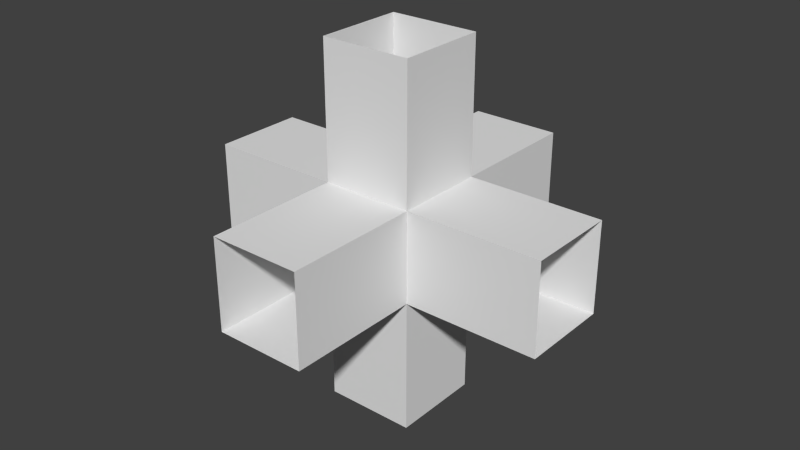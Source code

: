 # Source: wireShine.blend  (saved by Blender 2.66.1; exported with 4.5.12 LTS)
import bpy
from mathutils import Matrix  # noqa: F401  (used for matrix-valued properties, if any)

bpy.ops.wm.read_factory_settings(use_empty=True)
scene = bpy.context.scene
scene.name = 'Scene'

# ---- collections
col_collection_1 = bpy.data.collections.new('Collection 1'); scene.collection.children.link(col_collection_1)

# ---- world
world_world = bpy.data.worlds.new('World'); scene.world = world_world
world_world.color = (0.05088, 0.05088, 0.05088)
world_world.use_sun_shadow = False
world_world.sun_shadow_jitter_overblur = 0.0
world_world.cycles.sampling_method = 'MANUAL'
world_world.cycles.sample_map_resolution = 256

# ---- meshes
me_down = bpy.data.meshes.new('down')
me_down.from_pydata([(0.125, 0.125, 0.495), (0.125, -0.125, 0.495), (0.125, -0.125, 0.1243), (0.125, 0.125, 0.1243), (-0.125, 0.125, 0.495), (-0.125, -0.125, 0.495), (-0.125, -0.125, 0.1243), (-0.125, 0.125, 0.1243), (-0.125, -0.125, 0.3097), (1.49e-08, 0.125, 0.495), (0.125, 3.725e-08, 0.3097), (0.125, 0.125, 0.3097), (0.125, 4.47e-08, 0.495), (-0.125, 0.125, 0.3097), (0.125, 2.235e-08, 0.1243), (5.96e-08, -0.125, 0.495), (0.125, -0.125, 0.3097), (0.0, 0.125, 0.1243), (-0.125, 2.235e-08, 0.495), (1.49e-08, -0.125, 0.1243), (7.451e-09, 0.125, 0.3097), (3.725e-08, -0.125, 0.3097), (-0.125, 1.49e-08, 0.3097), (-0.125, 7.451e-09, 0.1243)], [], [(10, 14, 3, 11), (8, 21, 15, 5), (22, 13, 7, 23), (21, 16, 1, 15), (11, 20, 9, 0), (12, 10, 11, 0), (19, 2, 16, 21), (17, 7, 13, 20), (16, 2, 14, 10), (3, 17, 20, 11), (20, 13, 4, 9), (5, 18, 22, 8), (8, 22, 23, 6), (1, 16, 10, 12), (18, 4, 13, 22), (6, 19, 21, 8)])
_uv = me_down.uv_layers.new(name='UVMap')
_uv.uv.foreach_set('vector', [0.2188, 0.4688, 0.2188, 0.375, 0.2812, 0.375, 0.2812, 0.4688, 0.2812, 0.4688, 0.3438, 0.4688, 0.3438, 0.5625, 0.2812, 0.5625, 0.09375, 0.4688, 0.03125, 0.4688, 0.03125, 0.375, 0.09375, 0.375, 0.3438, 0.4688, 0.4062, 0.4688, 0.4062, 0.5625, 0.3438, 0.5625, 0.5312, 0.4688, 0.4688, 0.4688, 0.4688, 0.375, 0.5312, 0.375, 0.2188, 0.5625, 0.2188, 0.4688, 0.2812, 0.4688, 0.2812, 0.5625, 0.3438, 0.375, 0.4062, 0.375, 0.4062, 0.4688, 0.3438, 0.4688, 0.4688, 0.5625, 0.4062, 0.5625, 0.4062, 0.4688, 0.4688, 0.4688, 0.1562, 0.4688, 0.1562, 0.375, 0.2188, 0.375, 0.2188, 0.4688, 0.5312, 0.5625, 0.4688, 0.5625, 0.4688, 0.4688, 0.5312, 0.4688, 0.4688, 0.4688, 0.4062, 0.4688, 0.4062, 0.375, 0.4688, 0.375, 0.1562, 0.5625, 0.09375, 0.5625, 0.09375, 0.4688, 0.1562, 0.4688, 0.1562, 0.4688, 0.09375, 0.4688, 0.09375, 0.375, 0.1562, 0.375, 0.1562, 0.5625, 0.1562, 0.4688, 0.2188, 0.4688, 0.2188, 0.5625, 0.09375, 0.5625, 0.03125, 0.5625, 0.03125, 0.4688, 0.09375, 0.4688, 0.2812, 0.375, 0.3438, 0.375, 0.3438, 0.4688, 0.2812, 0.4688])
me_down.use_remesh_preserve_volume = False
me_down.use_remesh_preserve_attributes = False
me_down.use_mirror_vertex_groups = False
me_down.update()
me_up = bpy.data.meshes.new('up')
me_up.from_pydata([(0.125, 0.125, 0.495), (0.125, -0.125, 0.495), (0.125, -0.125, 0.1257), (0.125, 0.125, 0.1257), (-0.125, 0.125, 0.495), (-0.125, -0.125, 0.495), (-0.125, -0.125, 0.1257), (-0.125, 0.125, 0.1257), (0.125, 0.125, 0.3104), (1.49e-08, 0.125, 0.495), (-0.125, 0.125, 0.3104), (0.125, 7.451e-09, 0.1257), (0.125, 2.98e-08, 0.495), (0.0, 0.125, 0.1257), (-0.125, 0.0, 0.1257), (0.125, -0.125, 0.3104), (3.725e-08, -0.125, 0.3104), (7.451e-09, 0.125, 0.3104), (5.96e-08, -0.125, 0.495), (1.49e-08, -0.125, 0.1257), (-0.125, -0.125, 0.3104), (-0.125, 0.0, 0.3104), (0.125, 2.235e-08, 0.3104), (-0.125, 7.451e-09, 0.495)], [], [(15, 1, 18, 16), (20, 5, 23, 21), (2, 15, 16, 19), (10, 17, 13, 7), (22, 11, 3, 8), (21, 23, 4, 10), (4, 9, 17, 10), (17, 8, 3, 13), (15, 2, 11, 22), (12, 22, 8, 0), (19, 16, 20, 6), (9, 0, 8, 17), (1, 15, 22, 12), (14, 21, 10, 7), (6, 20, 21, 14), (16, 18, 5, 20)])
_uv = me_up.uv_layers.new(name='UVMap')
_uv.uv.foreach_set('vector', [0.4062, 0.4688, 0.4062, 0.5625, 0.3438, 0.5625, 0.3438, 0.4688, 0.1562, 0.4688, 0.1562, 0.5625, 0.09375, 0.5625, 0.09375, 0.4688, 0.4062, 0.375, 0.4062, 0.4688, 0.3438, 0.4688, 0.3438, 0.375, 0.4062, 0.4688, 0.4688, 0.4688, 0.4688, 0.5625, 0.4062, 0.5625, 0.2188, 0.4688, 0.2188, 0.375, 0.2812, 0.375, 0.2812, 0.4688, 0.09375, 0.4688, 0.09375, 0.5625, 0.03125, 0.5625, 0.03125, 0.4688, 0.4062, 0.375, 0.4688, 0.375, 0.4688, 0.4688, 0.4062, 0.4688, 0.4688, 0.4688, 0.5312, 0.4688, 0.5312, 0.5625, 0.4688, 0.5625, 0.1562, 0.4688, 0.1562, 0.375, 0.2188, 0.375, 0.2188, 0.4688, 0.2188, 0.5625, 0.2188, 0.4688, 0.2812, 0.4688, 0.2812, 0.5625, 0.3438, 0.375, 0.3438, 0.4688, 0.2812, 0.4688, 0.2812, 0.375, 0.4688, 0.375, 0.5312, 0.375, 0.5312, 0.4688, 0.4688, 0.4688, 0.1562, 0.5625, 0.1562, 0.4688, 0.2188, 0.4688, 0.2188, 0.5625, 0.09375, 0.375, 0.09375, 0.4688, 0.03125, 0.4688, 0.03125, 0.375, 0.1562, 0.375, 0.1562, 0.4688, 0.09375, 0.4688, 0.09375, 0.375, 0.3438, 0.4688, 0.3438, 0.5625, 0.2812, 0.5625, 0.2812, 0.4688])
me_up.use_remesh_preserve_volume = False
me_up.use_remesh_preserve_attributes = False
me_up.use_mirror_vertex_groups = False
me_up.update()
me_west = bpy.data.meshes.new('west')
me_west.from_pydata([(0.495, 0.125, -0.1243), (0.495, -0.125, -0.1243), (0.125, -0.125, -0.1243), (0.125, 0.125, -0.1243), (0.495, 0.125, 0.1257), (0.495, -0.125, 0.1257), (0.125, -0.125, 0.1257), (0.125, 0.125, 0.1257), (0.125, -2.235e-08, 0.1257), (0.31, -0.125, -0.1243), (0.125, -0.125, 0.0007072), (0.31, 0.0, -0.1243), (0.31, -0.125, 0.1257), (0.495, 0.125, 0.0007072), (0.31, 7.451e-09, 0.1257), (0.31, 0.125, 0.0007072), (0.495, 2.98e-08, -0.1243), (0.495, -0.125, 0.0007072), (0.31, -0.125, 0.0007072), (0.31, 0.125, 0.1257), (0.495, 2.98e-08, 0.1257), (0.31, 0.125, -0.1243), (0.125, -2.98e-08, -0.1243), (0.125, 0.125, 0.0007072)], [], [(9, 18, 10, 2), (16, 1, 9, 11), (1, 17, 18, 9), (18, 12, 6, 10), (17, 5, 12, 18), (13, 0, 21, 15), (19, 15, 23, 7), (4, 13, 15, 19), (12, 5, 20, 14), (0, 16, 11, 21), (15, 21, 3, 23), (8, 14, 19, 7), (14, 20, 4, 19), (21, 11, 22, 3), (11, 9, 2, 22), (6, 12, 14, 8)])
_uv = me_west.uv_layers.new(name='UVMap')
_uv.uv.foreach_set('vector', [0.4062, 0.4688, 0.3438, 0.4688, 0.3438, 0.375, 0.4062, 0.375, 0.2188, 0.5625, 0.1562, 0.5625, 0.1562, 0.4688, 0.2188, 0.4688, 0.4062, 0.5625, 0.3438, 0.5625, 0.3438, 0.4688, 0.4062, 0.4688, 0.3438, 0.4688, 0.2812, 0.4688, 0.2812, 0.375, 0.3438, 0.375, 0.3438, 0.5625, 0.2812, 0.5625, 0.2812, 0.4688, 0.3438, 0.4688, 0.4688, 0.375, 0.5312, 0.375, 0.5312, 0.4688, 0.4688, 0.4688, 0.4062, 0.4688, 0.4688, 0.4688, 0.4688, 0.5625, 0.4062, 0.5625, 0.4062, 0.375, 0.4688, 0.375, 0.4688, 0.4688, 0.4062, 0.4688, 0.1562, 0.4688, 0.1562, 0.5625, 0.09375, 0.5625, 0.09375, 0.4688, 0.2812, 0.5625, 0.2188, 0.5625, 0.2188, 0.4688, 0.2812, 0.4688, 0.4688, 0.4688, 0.5312, 0.4688, 0.5312, 0.5625, 0.4688, 0.5625, 0.09375, 0.375, 0.09375, 0.4688, 0.03125, 0.4688, 0.03125, 0.375, 0.09375, 0.4688, 0.09375, 0.5625, 0.03125, 0.5625, 0.03125, 0.4688, 0.2812, 0.4688, 0.2188, 0.4688, 0.2188, 0.375, 0.2812, 0.375, 0.2188, 0.4688, 0.1562, 0.4688, 0.1562, 0.375, 0.2188, 0.375, 0.1562, 0.375, 0.1562, 0.4688, 0.09375, 0.4688, 0.09375, 0.375])
me_west.use_remesh_preserve_volume = False
me_west.use_remesh_preserve_attributes = False
me_west.use_mirror_vertex_groups = False
me_west.update()
me_east = bpy.data.meshes.new('east')
me_east.from_pydata([(-0.495, -0.125, -0.1243), (-0.495, 0.125, -0.1243), (-0.125, 0.125, -0.1243), (-0.125, -0.125, -0.1243), (-0.495, -0.125, 0.1257), (-0.495, 0.125, 0.1257), (-0.125, 0.125, 0.1257), (-0.125, -0.125, 0.1257), (-0.31, -0.125, -0.1243), (-0.125, 0.125, 0.0007072), (-0.31, -0.125, 0.1257), (-0.31, 0.125, 0.1257), (-0.495, -0.125, 0.000703), (-0.125, -2.98e-08, -0.1243), (-0.125, -0.125, 0.0007072), (-0.495, -2.98e-08, -0.1243), (-0.495, 0.125, 0.000703), (-0.31, -2.98e-08, 0.1257), (-0.125, -2.98e-08, 0.1257), (-0.31, -2.98e-08, -0.1243), (-0.31, -0.125, 0.0007051), (-0.31, 0.125, 0.0007051), (-0.31, 0.125, -0.1243), (-0.495, -2.98e-08, 0.1257)], [], [(5, 11, 21, 16), (10, 17, 23, 4), (15, 1, 22, 19), (21, 9, 2, 22), (20, 12, 0, 8), (8, 19, 13, 3), (11, 6, 9, 21), (14, 20, 8, 3), (10, 4, 12, 20), (19, 22, 2, 13), (7, 10, 20, 14), (0, 15, 19, 8), (17, 11, 5, 23), (18, 6, 11, 17), (7, 18, 17, 10), (16, 21, 22, 1)])
_uv = me_east.uv_layers.new(name='UVMap')
_uv.uv.foreach_set('vector', [0.2812, 0.5625, 0.2812, 0.4688, 0.3438, 0.4688, 0.3438, 0.5625, 0.03125, 0.4688, 0.09375, 0.4688, 0.09375, 0.5625, 0.03125, 0.5625, 0.2188, 0.5625, 0.1562, 0.5625, 0.1562, 0.4688, 0.2188, 0.4688, 0.3438, 0.4688, 0.3438, 0.375, 0.4062, 0.375, 0.4062, 0.4688, 0.4688, 0.4688, 0.4688, 0.375, 0.5312, 0.375, 0.5312, 0.4688, 0.2812, 0.4688, 0.2188, 0.4688, 0.2188, 0.375, 0.2812, 0.375, 0.2812, 0.4688, 0.2812, 0.375, 0.3438, 0.375, 0.3438, 0.4688, 0.4688, 0.5625, 0.4688, 0.4688, 0.5312, 0.4688, 0.5312, 0.5625, 0.4062, 0.4688, 0.4062, 0.375, 0.4688, 0.375, 0.4688, 0.4688, 0.2188, 0.4688, 0.1562, 0.4688, 0.1562, 0.375, 0.2188, 0.375, 0.4062, 0.5625, 0.4062, 0.4688, 0.4688, 0.4688, 0.4688, 0.5625, 0.2812, 0.5625, 0.2188, 0.5625, 0.2188, 0.4688, 0.2812, 0.4688, 0.09375, 0.4688, 0.1562, 0.4688, 0.1562, 0.5625, 0.09375, 0.5625, 0.09375, 0.375, 0.1562, 0.375, 0.1562, 0.4688, 0.09375, 0.4688, 0.03125, 0.375, 0.09375, 0.375, 0.09375, 0.4688, 0.03125, 0.4688, 0.3438, 0.5625, 0.3438, 0.4688, 0.4062, 0.4688, 0.4062, 0.5625])
me_east.use_remesh_preserve_volume = False
me_east.use_remesh_preserve_attributes = False
me_east.use_mirror_vertex_groups = False
me_east.update()
me_north = bpy.data.meshes.new('north')
me_north.from_pydata([(-0.495, -0.125, -0.1243), (-0.495, 0.125, -0.1243), (-0.125, 0.125, -0.1243), (-0.125, -0.125, -0.1243), (-0.495, -0.125, 0.1257), (-0.495, 0.125, 0.1257), (-0.125, 0.125, 0.1257), (-0.125, -0.125, 0.1257), (-0.495, 5.215e-08, 0.1257), (-0.495, 0.125, 0.0007072), (-0.495, 4.47e-08, -0.1243), (-0.495, -0.125, 0.0007072), (-0.31, 0.125, 0.1257), (-0.125, 0.125, 0.0007072), (-0.31, 0.125, -0.1243), (-0.125, 4.47e-08, 0.1257), (-0.125, -0.125, 0.0007072), (-0.125, 5.215e-08, -0.1243), (-0.31, -0.125, 0.1257), (-0.31, -0.125, -0.1243), (-0.31, 0.125, 0.0007072), (-0.31, -0.125, 0.0007072), (-0.31, 4.843e-08, -0.1243), (-0.31, 4.843e-08, 0.1257)], [], [(20, 13, 2, 14), (21, 11, 0, 19), (22, 14, 2, 17), (23, 12, 5, 8), (9, 20, 14, 1), (5, 12, 20, 9), (12, 6, 13, 20), (16, 21, 19, 3), (7, 18, 21, 16), (18, 4, 11, 21), (19, 22, 17, 3), (0, 10, 22, 19), (10, 1, 14, 22), (18, 23, 8, 4), (7, 15, 23, 18), (15, 6, 12, 23)])
_uv = me_north.uv_layers.new(name='UVMap')
_uv.uv.foreach_set('vector', [0.3438, 0.4688, 0.3438, 0.375, 0.4062, 0.375, 0.4062, 0.4688, 0.4688, 0.4688, 0.4688, 0.375, 0.5312, 0.375, 0.5312, 0.4688, 0.2188, 0.4688, 0.1562, 0.4688, 0.1562, 0.375, 0.2188, 0.375, 0.09375, 0.4688, 0.1562, 0.4688, 0.1562, 0.5625, 0.09375, 0.5625, 0.3438, 0.5625, 0.3438, 0.4688, 0.4062, 0.4688, 0.4062, 0.5625, 0.2812, 0.5625, 0.2812, 0.4688, 0.3438, 0.4688, 0.3438, 0.5625, 0.2812, 0.4688, 0.2812, 0.375, 0.3438, 0.375, 0.3438, 0.4688, 0.4688, 0.5625, 0.4688, 0.4688, 0.5312, 0.4688, 0.5312, 0.5625, 0.4062, 0.5625, 0.4062, 0.4688, 0.4688, 0.4688, 0.4688, 0.5625, 0.4062, 0.4688, 0.4062, 0.375, 0.4688, 0.375, 0.4688, 0.4688, 0.2812, 0.4688, 0.2188, 0.4688, 0.2188, 0.375, 0.2812, 0.375, 0.2812, 0.5625, 0.2188, 0.5625, 0.2188, 0.4688, 0.2812, 0.4688, 0.2188, 0.5625, 0.1562, 0.5625, 0.1562, 0.4688, 0.2188, 0.4688, 0.03125, 0.4688, 0.09375, 0.4688, 0.09375, 0.5625, 0.03125, 0.5625, 0.03125, 0.375, 0.09375, 0.375, 0.09375, 0.4688, 0.03125, 0.4688, 0.09375, 0.375, 0.1562, 0.375, 0.1562, 0.4688, 0.09375, 0.4688])
me_north.use_remesh_preserve_volume = False
me_north.use_remesh_preserve_attributes = False
me_north.use_mirror_vertex_groups = False
me_north.update()
me_south = bpy.data.meshes.new('south')
me_south.from_pydata([(-0.495, -0.125, -0.1243), (-0.495, 0.125, -0.1243), (-0.125, 0.125, -0.1243), (-0.125, -0.125, -0.1243), (-0.495, -0.125, 0.1257), (-0.495, 0.125, 0.1257), (-0.125, 0.125, 0.1257), (-0.125, -0.125, 0.1257), (-0.495, 2.235e-08, 0.1257), (-0.495, 0.125, 0.0007072), (-0.495, 2.98e-08, -0.1243), (-0.495, -0.125, 0.0007072), (-0.31, 0.125, 0.1257), (-0.125, 0.125, 0.0007072), (-0.31, 0.125, -0.1243), (-0.125, 2.98e-08, 0.1257), (-0.125, -0.125, 0.0007072), (-0.125, 2.235e-08, -0.1243), (-0.31, -0.125, 0.1257), (-0.31, -0.125, -0.1243), (-0.31, 0.125, 0.0007072), (-0.31, -0.125, 0.0007072), (-0.31, 2.608e-08, -0.1243), (-0.31, 2.608e-08, 0.1257)], [], [(20, 13, 2, 14), (21, 11, 0, 19), (22, 14, 2, 17), (23, 12, 5, 8), (9, 20, 14, 1), (5, 12, 20, 9), (12, 6, 13, 20), (16, 21, 19, 3), (7, 18, 21, 16), (18, 4, 11, 21), (19, 22, 17, 3), (0, 10, 22, 19), (10, 1, 14, 22), (18, 23, 8, 4), (7, 15, 23, 18), (15, 6, 12, 23)])
_uv = me_south.uv_layers.new(name='UVMap')
_uv.uv.foreach_set('vector', [0.3438, 0.4688, 0.3438, 0.375, 0.4062, 0.375, 0.4062, 0.4688, 0.4688, 0.4688, 0.4688, 0.375, 0.5312, 0.375, 0.5312, 0.4688, 0.2188, 0.4688, 0.1562, 0.4688, 0.1562, 0.375, 0.2188, 0.375, 0.09375, 0.4688, 0.1562, 0.4688, 0.1562, 0.5625, 0.09375, 0.5625, 0.3438, 0.5625, 0.3438, 0.4688, 0.4062, 0.4688, 0.4062, 0.5625, 0.2812, 0.5625, 0.2812, 0.4688, 0.3438, 0.4688, 0.3438, 0.5625, 0.2812, 0.4688, 0.2812, 0.375, 0.3438, 0.375, 0.3438, 0.4688, 0.4688, 0.5625, 0.4688, 0.4688, 0.5312, 0.4688, 0.5312, 0.5625, 0.4062, 0.5625, 0.4062, 0.4688, 0.4688, 0.4688, 0.4688, 0.5625, 0.4062, 0.4688, 0.4062, 0.375, 0.4688, 0.375, 0.4688, 0.4688, 0.2812, 0.4688, 0.2188, 0.4688, 0.2188, 0.375, 0.2812, 0.375, 0.2812, 0.5625, 0.2188, 0.5625, 0.2188, 0.4688, 0.2812, 0.4688, 0.2188, 0.5625, 0.1562, 0.5625, 0.1562, 0.4688, 0.2188, 0.4688, 0.03125, 0.4688, 0.09375, 0.4688, 0.09375, 0.5625, 0.03125, 0.5625, 0.03125, 0.375, 0.09375, 0.375, 0.09375, 0.4688, 0.03125, 0.4688, 0.09375, 0.375, 0.1562, 0.375, 0.1562, 0.4688, 0.09375, 0.4688])
me_south.use_remesh_preserve_volume = False
me_south.use_remesh_preserve_attributes = False
me_south.use_mirror_vertex_groups = False
me_south.update()
me_center = bpy.data.meshes.new('center')
me_center.from_pydata([(-0.125, -0.125, -0.1243), (-0.125, 0.125, -0.1243), (0.125, 0.125, -0.1243), (0.125, -0.125, -0.1243), (-0.125, -0.125, 0.1257), (-0.125, 0.125, 0.1257), (0.125, 0.125, 0.1257), (0.125, -0.125, 0.1257), (-0.125, 0.0, 0.1257), (-0.125, 0.125, 0.0007072), (-0.125, 0.0, -0.1243), (-0.125, -0.125, 0.0007072), (0.0, 0.125, 0.1257), (0.125, 0.125, 0.0007072), (0.0, 0.125, -0.1243), (0.125, 0.0, 0.1257), (0.125, -0.125, 0.0007072), (0.125, 0.0, -0.1243), (0.0, -0.125, 0.1257), (0.0, -0.125, -0.1243), (-0.125, 0.0, 0.0007072), (0.0, 0.125, 0.0007072), (0.125, 0.0, 0.0007072), (0.0, -0.125, 0.0007072), (0.0, 0.0, -0.1243), (0.0, 0.0, 0.1257)], [], [(20, 9, 1, 10), (21, 13, 2, 14), (22, 16, 3, 17), (23, 11, 0, 19), (24, 14, 2, 17), (25, 12, 5, 8), (11, 20, 10, 0), (4, 8, 20, 11), (8, 5, 9, 20), (9, 21, 14, 1), (5, 12, 21, 9), (12, 6, 13, 21), (13, 22, 17, 2), (6, 15, 22, 13), (15, 7, 16, 22), (16, 23, 19, 3), (7, 18, 23, 16), (18, 4, 11, 23), (19, 24, 17, 3), (0, 10, 24, 19), (10, 1, 14, 24), (18, 25, 8, 4), (7, 15, 25, 18), (15, 6, 12, 25)])
_uv = me_center.uv_layers.new(name='UVMap')
_uv.uv.foreach_set('vector', [0.2188, 0.7812, 0.1562, 0.7812, 0.1562, 0.7188, 0.2188, 0.7188, 0.4688, 0.7812, 0.4688, 0.7188, 0.5312, 0.7188, 0.5312, 0.7812, 0.09375, 0.7812, 0.03125, 0.7812, 0.03125, 0.7188, 0.09375, 0.7188, 0.3438, 0.7812, 0.3438, 0.7188, 0.4062, 0.7188, 0.4062, 0.7812, 0.3438, 0.9062, 0.2812, 0.9062, 0.2812, 0.8438, 0.3438, 0.8438, 0.2188, 0.9062, 0.2812, 0.9062, 0.2812, 0.9688, 0.2188, 0.9688, 0.2812, 0.7812, 0.2188, 0.7812, 0.2188, 0.7188, 0.2812, 0.7188, 0.2812, 0.8438, 0.2188, 0.8438, 0.2188, 0.7812, 0.2812, 0.7812, 0.2188, 0.8438, 0.1562, 0.8438, 0.1562, 0.7812, 0.2188, 0.7812, 0.4688, 0.8438, 0.4688, 0.7812, 0.5312, 0.7812, 0.5312, 0.8438, 0.4062, 0.8438, 0.4062, 0.7812, 0.4688, 0.7812, 0.4688, 0.8438, 0.4062, 0.7812, 0.4062, 0.7188, 0.4688, 0.7188, 0.4688, 0.7812, 0.1562, 0.7812, 0.09375, 0.7812, 0.09375, 0.7188, 0.1562, 0.7188, 0.1562, 0.8438, 0.09375, 0.8438, 0.09375, 0.7812, 0.1562, 0.7812, 0.09375, 0.8438, 0.03125, 0.8438, 0.03125, 0.7812, 0.09375, 0.7812, 0.3438, 0.8438, 0.3438, 0.7812, 0.4062, 0.7812, 0.4062, 0.8438, 0.2812, 0.8438, 0.2812, 0.7812, 0.3438, 0.7812, 0.3438, 0.8438, 0.2812, 0.7812, 0.2812, 0.7188, 0.3438, 0.7188, 0.3438, 0.7812, 0.4062, 0.9062, 0.3438, 0.9062, 0.3438, 0.8438, 0.4062, 0.8438, 0.4062, 0.9688, 0.3438, 0.9688, 0.3438, 0.9062, 0.4062, 0.9062, 0.3438, 0.9688, 0.2812, 0.9688, 0.2812, 0.9062, 0.3438, 0.9062, 0.1562, 0.9062, 0.2188, 0.9062, 0.2188, 0.9688, 0.1562, 0.9688, 0.1562, 0.8438, 0.2188, 0.8438, 0.2188, 0.9062, 0.1562, 0.9062, 0.2188, 0.8438, 0.2812, 0.8438, 0.2812, 0.9062, 0.2188, 0.9062])
me_center.materials.append(None)
me_center.use_remesh_preserve_volume = False
me_center.use_remesh_preserve_attributes = False
me_center.use_mirror_vertex_groups = False
me_center.update()

# ---- objects
ob_down = bpy.data.objects.new('down', me_down)
ob_up = bpy.data.objects.new('up', me_up)
ob_west = bpy.data.objects.new('west', me_west)
ob_east = bpy.data.objects.new('east', me_east)
ob_north = bpy.data.objects.new('north', me_north)
ob_south = bpy.data.objects.new('south', me_south)
ob_center = bpy.data.objects.new('center', me_center)

# ---- transforms, parenting, visibility, modifiers, constraints
ob_down.location = (0.0, 0.0, 0.5)
ob_down.rotation_euler = (1.14e-14, 3.142, 1.571)
ob_down.scale = (1.01, 1.01, 1.01)
ob_down.lineart.crease_threshold = 0.0
ob_up.location = (0.0, 0.0, 0.5)
ob_up.rotation_euler = (0.0, -0.0, 1.571)
ob_up.scale = (1.01, 1.01, 1.01)
ob_up.lineart.crease_threshold = 0.0
ob_west.location = (0.0, 0.0, 0.5)
ob_west.rotation_euler = (0.0, -0.0, 6.283)
ob_west.scale = (1.01, 1.01, 1.01)
ob_west.lineart.crease_threshold = 0.0
ob_east.location = (0.0, 0.0, 0.5)
ob_east.rotation_euler = (0.0, -0.0, 6.283)
ob_east.scale = (1.01, 1.01, 1.01)
ob_east.lineart.crease_threshold = 0.0
ob_north.location = (0.0, 0.0, 0.5)
ob_north.rotation_euler = (0.0, -0.0, 4.712)
ob_north.scale = (1.01, 1.01, 1.01)
ob_north.lineart.crease_threshold = 0.0
ob_south.location = (0.0, 0.0, 0.5)
ob_south.rotation_euler = (0.0, -0.0, 1.571)
ob_south.scale = (1.01, 1.01, 1.01)
ob_south.lineart.crease_threshold = 0.0
ob_center.location = (0.0, 0.0, 0.5)
ob_center.scale = (1.01, 1.01, 1.01)
ob_center.lineart.crease_threshold = 0.0

# ---- collection membership
col_collection_1.objects.link(ob_down)
col_collection_1.objects.link(ob_up)
col_collection_1.objects.link(ob_west)
col_collection_1.objects.link(ob_east)
col_collection_1.objects.link(ob_north)
col_collection_1.objects.link(ob_south)
col_collection_1.objects.link(ob_center)

# ---- scene / render settings (as saved in the file)
scene.frame_start = 1; scene.frame_end = 250; scene.frame_set(0)
scene.render.engine = 'BLENDER_EEVEE_NEXT'
scene.render.image_settings.color_mode = 'RGB'
scene.render.image_settings.compression = 90
scene.render.resolution_percentage = 50
scene.render.dither_intensity = 0.0
scene.render.bake_margin = 2
scene.cycles.use_denoising = False
scene.cycles.samples = 10
scene.cycles.sampling_pattern = 'TABULATED_SOBOL'
scene.cycles.light_sampling_threshold = 0.0
scene.cycles.use_adaptive_sampling = False
scene.cycles.use_light_tree = False
scene.cycles.blur_glossy = 0.0
scene.cycles.volume_bounces = 1
scene.cycles.pixel_filter_type = 'GAUSSIAN'
scene.cycles.sample_clamp_indirect = 0.0
scene.view_settings.view_transform = 'Standard'
bpy.context.view_layer.update()

# ---- added for rendering (the .blend has no active camera and no usable light): camera, sun
cam_auto = bpy.data.cameras.new('AutoCamera')
cam_auto.lens = 50.0
cam_auto.sensor_width = 36.0
cam_auto.clip_end = 1000.0
ob_auto_camera = bpy.data.objects.new('AutoCamera', cam_auto)
scene.collection.objects.link(ob_auto_camera)
ob_auto_camera.location = (1.60254, -1.92304, 1.78203)
ob_auto_camera.rotation_euler = (1.09748, -7.21219e-08, 0.694738)
scene.camera = ob_auto_camera
light_auto_sun = bpy.data.lights.new('AutoSun', 'SUN')
light_auto_sun.energy = 3.0
light_auto_sun.angle = 0.0523599
ob_auto_sun = bpy.data.objects.new('AutoSun', light_auto_sun)
scene.collection.objects.link(ob_auto_sun)
ob_auto_sun.rotation_euler = (0.872665, 0.174533, 0.523599)
bpy.context.view_layer.update()
